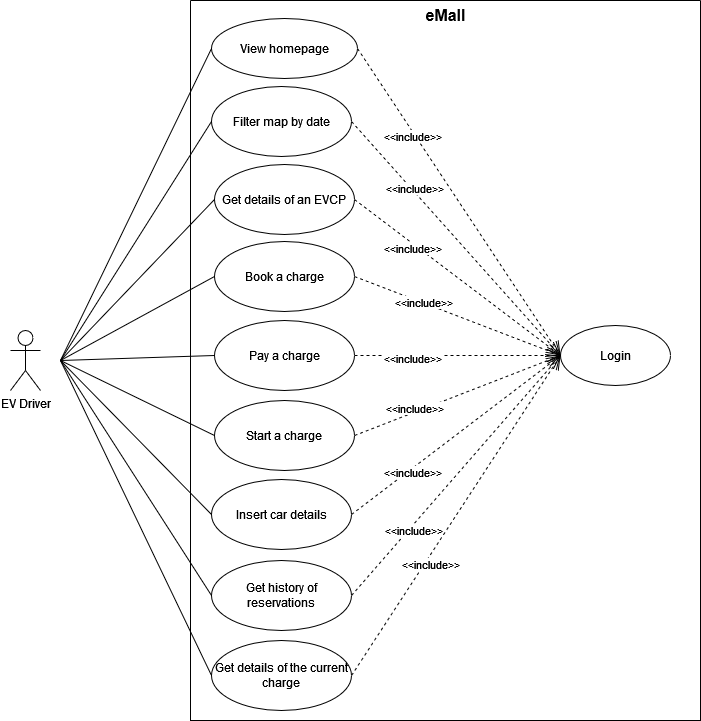

The diagram above was exported from draw.io. Its source (the exported page's mxGraphModel, read from the mxfile embedded in the PNG):
<mxGraphModel dx="1564" dy="1949" grid="1" gridSize="10" guides="1" tooltips="1" connect="1" arrows="1" fold="1" page="1" pageScale="1" pageWidth="827" pageHeight="1169" math="0" shadow="0">
  <root>
    <mxCell id="0" />
    <mxCell id="1" parent="0" />
    <mxCell id="NoGL-9SGHFlckXkN0ljQ-2" value="EV Driver" style="shape=umlActor;verticalLabelPosition=bottom;verticalAlign=top;html=1;outlineConnect=0;" parent="1" vertex="1">
      <mxGeometry x="100" y="300" width="30" height="60" as="geometry" />
    </mxCell>
    <mxCell id="NoGL-9SGHFlckXkN0ljQ-3" value="" style="swimlane;startSize=0;" parent="1" vertex="1">
      <mxGeometry x="280" y="-30" width="510" height="720" as="geometry">
        <mxRectangle x="370" y="70" width="50" height="40" as="alternateBounds" />
      </mxGeometry>
    </mxCell>
    <mxCell id="NoGL-9SGHFlckXkN0ljQ-5" value="eMall" style="text;html=1;align=center;verticalAlign=middle;resizable=0;points=[];autosize=1;strokeColor=none;fillColor=none;fontSize=16;fontStyle=1" parent="NoGL-9SGHFlckXkN0ljQ-3" vertex="1">
      <mxGeometry x="225" width="60" height="30" as="geometry" />
    </mxCell>
    <mxCell id="NoGL-9SGHFlckXkN0ljQ-9" value="Login" style="ellipse;whiteSpace=wrap;html=1;strokeWidth=1;" parent="NoGL-9SGHFlckXkN0ljQ-3" vertex="1">
      <mxGeometry x="370" y="325" width="110" height="60" as="geometry" />
    </mxCell>
    <mxCell id="NoGL-9SGHFlckXkN0ljQ-11" value="View homepage" style="ellipse;whiteSpace=wrap;html=1;strokeWidth=1;" parent="NoGL-9SGHFlckXkN0ljQ-3" vertex="1">
      <mxGeometry x="21" y="18" width="146" height="60" as="geometry" />
    </mxCell>
    <mxCell id="NoGL-9SGHFlckXkN0ljQ-12" value="Filter map by date" style="ellipse;whiteSpace=wrap;html=1;strokeWidth=1;" parent="NoGL-9SGHFlckXkN0ljQ-3" vertex="1">
      <mxGeometry x="21" y="86" width="140" height="70" as="geometry" />
    </mxCell>
    <mxCell id="NoGL-9SGHFlckXkN0ljQ-13" value="Get details of an EVCP" style="ellipse;whiteSpace=wrap;html=1;strokeWidth=1;" parent="NoGL-9SGHFlckXkN0ljQ-3" vertex="1">
      <mxGeometry x="24" y="164" width="140" height="70" as="geometry" />
    </mxCell>
    <mxCell id="NoGL-9SGHFlckXkN0ljQ-41" value="Book a charge" style="ellipse;whiteSpace=wrap;html=1;strokeWidth=1;" parent="NoGL-9SGHFlckXkN0ljQ-3" vertex="1">
      <mxGeometry x="24" y="241" width="140" height="70" as="geometry" />
    </mxCell>
    <mxCell id="NoGL-9SGHFlckXkN0ljQ-42" value="Pay a charge" style="ellipse;whiteSpace=wrap;html=1;strokeWidth=1;" parent="NoGL-9SGHFlckXkN0ljQ-3" vertex="1">
      <mxGeometry x="24" y="320" width="140" height="70" as="geometry" />
    </mxCell>
    <mxCell id="NoGL-9SGHFlckXkN0ljQ-43" value="Insert car details" style="ellipse;whiteSpace=wrap;html=1;strokeWidth=1;" parent="NoGL-9SGHFlckXkN0ljQ-3" vertex="1">
      <mxGeometry x="21" y="479" width="140" height="70" as="geometry" />
    </mxCell>
    <mxCell id="NoGL-9SGHFlckXkN0ljQ-44" value="Get history of reservations" style="ellipse;whiteSpace=wrap;html=1;strokeWidth=1;" parent="NoGL-9SGHFlckXkN0ljQ-3" vertex="1">
      <mxGeometry x="21" y="560" width="140" height="70" as="geometry" />
    </mxCell>
    <mxCell id="NoGL-9SGHFlckXkN0ljQ-45" value="Start a charge" style="ellipse;whiteSpace=wrap;html=1;strokeWidth=1;" parent="NoGL-9SGHFlckXkN0ljQ-3" vertex="1">
      <mxGeometry x="24" y="400" width="140" height="70" as="geometry" />
    </mxCell>
    <mxCell id="NoGL-9SGHFlckXkN0ljQ-46" value="Get details of the current charge" style="ellipse;whiteSpace=wrap;html=1;strokeWidth=1;" parent="NoGL-9SGHFlckXkN0ljQ-3" vertex="1">
      <mxGeometry x="21" y="640" width="140" height="70" as="geometry" />
    </mxCell>
    <mxCell id="NoGL-9SGHFlckXkN0ljQ-38" value="&amp;lt;&amp;lt;include&amp;gt;&amp;gt;" style="endArrow=open;endSize=12;dashed=1;html=1;rounded=0;entryX=0;entryY=0.5;entryDx=0;entryDy=0;exitX=1;exitY=0.5;exitDx=0;exitDy=0;" parent="NoGL-9SGHFlckXkN0ljQ-3" edge="1" target="NoGL-9SGHFlckXkN0ljQ-9" source="NoGL-9SGHFlckXkN0ljQ-11">
      <mxGeometry x="-0.4301" y="-3" width="160" relative="1" as="geometry">
        <mxPoint x="190" y="88" as="sourcePoint" />
        <mxPoint x="316" y="88" as="targetPoint" />
        <mxPoint as="offset" />
      </mxGeometry>
    </mxCell>
    <mxCell id="xYRsal1cxZ76ANzLLYfG-3" value="&amp;lt;&amp;lt;include&amp;gt;&amp;gt;" style="endArrow=open;endSize=12;dashed=1;html=1;rounded=0;entryX=0;entryY=0.5;entryDx=0;entryDy=0;exitX=1;exitY=0.5;exitDx=0;exitDy=0;" edge="1" parent="NoGL-9SGHFlckXkN0ljQ-3" source="NoGL-9SGHFlckXkN0ljQ-12" target="NoGL-9SGHFlckXkN0ljQ-9">
      <mxGeometry x="-0.4195" y="2" width="160" relative="1" as="geometry">
        <mxPoint x="200" y="97.99999999999977" as="sourcePoint" />
        <mxPoint x="326.0000000000002" y="97.99999999999977" as="targetPoint" />
        <mxPoint as="offset" />
      </mxGeometry>
    </mxCell>
    <mxCell id="xYRsal1cxZ76ANzLLYfG-4" value="&amp;lt;&amp;lt;include&amp;gt;&amp;gt;" style="endArrow=open;endSize=12;dashed=1;html=1;rounded=0;entryX=0;entryY=0.5;entryDx=0;entryDy=0;exitX=1;exitY=0.5;exitDx=0;exitDy=0;" edge="1" parent="NoGL-9SGHFlckXkN0ljQ-3" source="NoGL-9SGHFlckXkN0ljQ-13" target="NoGL-9SGHFlckXkN0ljQ-9">
      <mxGeometry x="-0.412" y="-4" width="160" relative="1" as="geometry">
        <mxPoint x="210" y="107.99999999999977" as="sourcePoint" />
        <mxPoint x="336.0000000000002" y="107.99999999999977" as="targetPoint" />
        <mxPoint as="offset" />
      </mxGeometry>
    </mxCell>
    <mxCell id="xYRsal1cxZ76ANzLLYfG-5" value="&amp;lt;&amp;lt;include&amp;gt;&amp;gt;" style="endArrow=open;endSize=12;dashed=1;html=1;rounded=0;entryX=0;entryY=0.5;entryDx=0;entryDy=0;exitX=1;exitY=0.5;exitDx=0;exitDy=0;" edge="1" parent="NoGL-9SGHFlckXkN0ljQ-3" source="NoGL-9SGHFlckXkN0ljQ-41" target="NoGL-9SGHFlckXkN0ljQ-9">
      <mxGeometry x="-0.3266" width="160" relative="1" as="geometry">
        <mxPoint x="220" y="117.99999999999977" as="sourcePoint" />
        <mxPoint x="346.0000000000002" y="117.99999999999977" as="targetPoint" />
        <mxPoint as="offset" />
      </mxGeometry>
    </mxCell>
    <mxCell id="xYRsal1cxZ76ANzLLYfG-6" value="&amp;lt;&amp;lt;include&amp;gt;&amp;gt;" style="endArrow=open;endSize=12;dashed=1;html=1;rounded=0;entryX=0;entryY=0.5;entryDx=0;entryDy=0;exitX=1;exitY=0.5;exitDx=0;exitDy=0;" edge="1" parent="NoGL-9SGHFlckXkN0ljQ-3" source="NoGL-9SGHFlckXkN0ljQ-42" target="NoGL-9SGHFlckXkN0ljQ-9">
      <mxGeometry x="-0.4395" y="-3" width="160" relative="1" as="geometry">
        <mxPoint x="230" y="127.99999999999977" as="sourcePoint" />
        <mxPoint x="356.0000000000002" y="127.99999999999977" as="targetPoint" />
        <mxPoint as="offset" />
      </mxGeometry>
    </mxCell>
    <mxCell id="xYRsal1cxZ76ANzLLYfG-7" value="&amp;lt;&amp;lt;include&amp;gt;&amp;gt;" style="endArrow=open;endSize=12;dashed=1;html=1;rounded=0;entryX=0;entryY=0.5;entryDx=0;entryDy=0;exitX=1;exitY=0.5;exitDx=0;exitDy=0;" edge="1" parent="NoGL-9SGHFlckXkN0ljQ-3" source="NoGL-9SGHFlckXkN0ljQ-45" target="NoGL-9SGHFlckXkN0ljQ-9">
      <mxGeometry x="-0.4111" y="3" width="160" relative="1" as="geometry">
        <mxPoint x="240" y="137.99999999999977" as="sourcePoint" />
        <mxPoint x="366.0000000000002" y="137.99999999999977" as="targetPoint" />
        <mxPoint as="offset" />
      </mxGeometry>
    </mxCell>
    <mxCell id="xYRsal1cxZ76ANzLLYfG-8" value="&amp;lt;&amp;lt;include&amp;gt;&amp;gt;" style="endArrow=open;endSize=12;dashed=1;html=1;rounded=0;entryX=0;entryY=0.5;entryDx=0;entryDy=0;exitX=1;exitY=0.5;exitDx=0;exitDy=0;" edge="1" parent="NoGL-9SGHFlckXkN0ljQ-3" source="NoGL-9SGHFlckXkN0ljQ-43" target="NoGL-9SGHFlckXkN0ljQ-9">
      <mxGeometry x="-0.4367" y="-4" width="160" relative="1" as="geometry">
        <mxPoint x="285" y="473.9999999999998" as="sourcePoint" />
        <mxPoint x="411.0000000000002" y="473.9999999999998" as="targetPoint" />
        <mxPoint as="offset" />
      </mxGeometry>
    </mxCell>
    <mxCell id="xYRsal1cxZ76ANzLLYfG-9" value="&amp;lt;&amp;lt;include&amp;gt;&amp;gt;" style="endArrow=open;endSize=12;dashed=1;html=1;rounded=0;entryX=0;entryY=0.5;entryDx=0;entryDy=0;exitX=1;exitY=0.5;exitDx=0;exitDy=0;" edge="1" parent="NoGL-9SGHFlckXkN0ljQ-3" source="NoGL-9SGHFlckXkN0ljQ-44" target="NoGL-9SGHFlckXkN0ljQ-9">
      <mxGeometry x="-0.4298" y="-4" width="160" relative="1" as="geometry">
        <mxPoint x="295" y="484" as="sourcePoint" />
        <mxPoint x="421.0000000000002" y="484" as="targetPoint" />
        <mxPoint as="offset" />
      </mxGeometry>
    </mxCell>
    <mxCell id="xYRsal1cxZ76ANzLLYfG-10" value="&amp;lt;&amp;lt;include&amp;gt;&amp;gt;" style="endArrow=open;endSize=12;dashed=1;html=1;rounded=0;entryX=0;entryY=0.5;entryDx=0;entryDy=0;exitX=1;exitY=0.5;exitDx=0;exitDy=0;" edge="1" parent="NoGL-9SGHFlckXkN0ljQ-3" source="NoGL-9SGHFlckXkN0ljQ-46" target="NoGL-9SGHFlckXkN0ljQ-9">
      <mxGeometry x="-0.2834" y="-6" width="160" relative="1" as="geometry">
        <mxPoint x="305" y="494" as="sourcePoint" />
        <mxPoint x="431.0000000000002" y="494" as="targetPoint" />
        <mxPoint as="offset" />
      </mxGeometry>
    </mxCell>
    <mxCell id="NoGL-9SGHFlckXkN0ljQ-39" value="" style="endArrow=none;html=1;rounded=0;entryX=0;entryY=0.5;entryDx=0;entryDy=0;" parent="1" edge="1" target="NoGL-9SGHFlckXkN0ljQ-11">
      <mxGeometry width="50" height="50" relative="1" as="geometry">
        <mxPoint x="150" y="330" as="sourcePoint" />
        <mxPoint x="240" y="210" as="targetPoint" />
      </mxGeometry>
    </mxCell>
    <mxCell id="xYRsal1cxZ76ANzLLYfG-11" value="" style="endArrow=none;html=1;rounded=0;entryX=0;entryY=0.5;entryDx=0;entryDy=0;" edge="1" parent="1" target="NoGL-9SGHFlckXkN0ljQ-12">
      <mxGeometry width="50" height="50" relative="1" as="geometry">
        <mxPoint x="150" y="330" as="sourcePoint" />
        <mxPoint x="250" y="219.99999999999977" as="targetPoint" />
      </mxGeometry>
    </mxCell>
    <mxCell id="xYRsal1cxZ76ANzLLYfG-12" value="" style="endArrow=none;html=1;rounded=0;entryX=0;entryY=0.5;entryDx=0;entryDy=0;" edge="1" parent="1" target="NoGL-9SGHFlckXkN0ljQ-13">
      <mxGeometry width="50" height="50" relative="1" as="geometry">
        <mxPoint x="150" y="330" as="sourcePoint" />
        <mxPoint x="260" y="229.99999999999977" as="targetPoint" />
      </mxGeometry>
    </mxCell>
    <mxCell id="xYRsal1cxZ76ANzLLYfG-13" value="" style="endArrow=none;html=1;rounded=0;entryX=0;entryY=0.5;entryDx=0;entryDy=0;" edge="1" parent="1" target="NoGL-9SGHFlckXkN0ljQ-41">
      <mxGeometry width="50" height="50" relative="1" as="geometry">
        <mxPoint x="150" y="330" as="sourcePoint" />
        <mxPoint x="270" y="240" as="targetPoint" />
      </mxGeometry>
    </mxCell>
    <mxCell id="xYRsal1cxZ76ANzLLYfG-14" value="" style="endArrow=none;html=1;rounded=0;entryX=0;entryY=0.5;entryDx=0;entryDy=0;" edge="1" parent="1" target="NoGL-9SGHFlckXkN0ljQ-42">
      <mxGeometry width="50" height="50" relative="1" as="geometry">
        <mxPoint x="150" y="330" as="sourcePoint" />
        <mxPoint x="280" y="250" as="targetPoint" />
      </mxGeometry>
    </mxCell>
    <mxCell id="xYRsal1cxZ76ANzLLYfG-15" value="" style="endArrow=none;html=1;rounded=0;entryX=0;entryY=0.5;entryDx=0;entryDy=0;" edge="1" parent="1" target="NoGL-9SGHFlckXkN0ljQ-45">
      <mxGeometry width="50" height="50" relative="1" as="geometry">
        <mxPoint x="150" y="330" as="sourcePoint" />
        <mxPoint x="290" y="260" as="targetPoint" />
      </mxGeometry>
    </mxCell>
    <mxCell id="xYRsal1cxZ76ANzLLYfG-16" value="" style="endArrow=none;html=1;rounded=0;entryX=0;entryY=0.5;entryDx=0;entryDy=0;" edge="1" parent="1" target="NoGL-9SGHFlckXkN0ljQ-43">
      <mxGeometry width="50" height="50" relative="1" as="geometry">
        <mxPoint x="150" y="330" as="sourcePoint" />
        <mxPoint x="300" y="270" as="targetPoint" />
      </mxGeometry>
    </mxCell>
    <mxCell id="xYRsal1cxZ76ANzLLYfG-17" value="" style="endArrow=none;html=1;rounded=0;entryX=0;entryY=0.5;entryDx=0;entryDy=0;" edge="1" parent="1" target="NoGL-9SGHFlckXkN0ljQ-44">
      <mxGeometry width="50" height="50" relative="1" as="geometry">
        <mxPoint x="150" y="330" as="sourcePoint" />
        <mxPoint x="310" y="280" as="targetPoint" />
      </mxGeometry>
    </mxCell>
    <mxCell id="xYRsal1cxZ76ANzLLYfG-18" value="" style="endArrow=none;html=1;rounded=0;entryX=0;entryY=0.5;entryDx=0;entryDy=0;" edge="1" parent="1" target="NoGL-9SGHFlckXkN0ljQ-46">
      <mxGeometry width="50" height="50" relative="1" as="geometry">
        <mxPoint x="150" y="330" as="sourcePoint" />
        <mxPoint x="320" y="290" as="targetPoint" />
      </mxGeometry>
    </mxCell>
  </root>
</mxGraphModel>